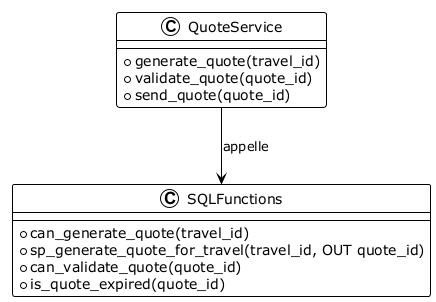

The diagram above was rendered by PlantUML. Its source (embedded in the PNG):
@startuml
!theme plain

class QuoteService {
    +generate_quote(travel_id)
    +validate_quote(quote_id)
    +send_quote(quote_id)
}
class SQLFunctions {
    +can_generate_quote(travel_id)
    +sp_generate_quote_for_travel(travel_id, OUT quote_id)
    +can_validate_quote(quote_id)
    +is_quote_expired(quote_id)
}

QuoteService --> SQLFunctions : appelle

@enduml